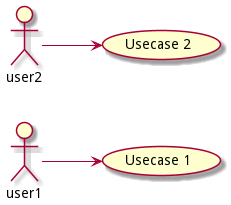

The diagram above was rendered by PlantUML. Its source (embedded in the PNG):
@startuml
left to right direction
user1 --> (Usecase 1)
user2 --> (Usecase 2)
@enduml